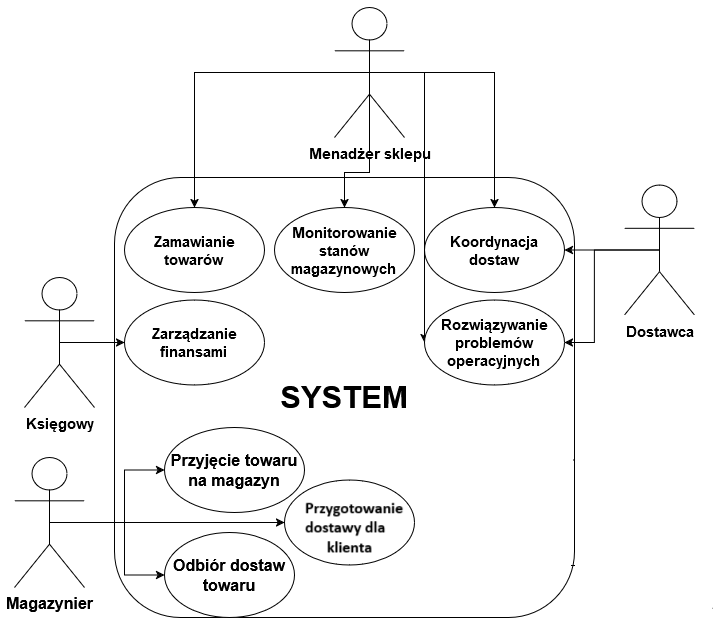

The diagram above was exported from draw.io. Its source (the exported page's mxGraphModel, read from the mxfile embedded in the PNG):
<mxGraphModel dx="1050" dy="1658" grid="1" gridSize="10" guides="1" tooltips="1" connect="1" arrows="1" fold="1" page="1" pageScale="1" pageWidth="850" pageHeight="1100" math="0" shadow="0">
  <root>
    <mxCell id="0" />
    <mxCell id="1" parent="0" />
    <mxCell id="z0qMtl63QQYca3H9fEdY-6" value="&lt;b&gt;&lt;font style=&quot;font-size: 31px;&quot;&gt;SYSTEM&lt;/font&gt;&lt;/b&gt;" style="rounded=1;whiteSpace=wrap;html=1;" vertex="1" parent="1">
      <mxGeometry x="190" y="110" width="460" height="440" as="geometry" />
    </mxCell>
    <mxCell id="z0qMtl63QQYca3H9fEdY-37" style="edgeStyle=orthogonalEdgeStyle;rounded=0;orthogonalLoop=1;jettySize=auto;html=1;exitX=0.5;exitY=0.5;exitDx=0;exitDy=0;exitPerimeter=0;" edge="1" parent="1" source="z0qMtl63QQYca3H9fEdY-1" target="z0qMtl63QQYca3H9fEdY-36">
      <mxGeometry relative="1" as="geometry" />
    </mxCell>
    <mxCell id="z0qMtl63QQYca3H9fEdY-1" value="&lt;font style=&quot;font-size: 15px;&quot;&gt;&lt;b&gt;Księgowy&lt;/b&gt;&lt;/font&gt;" style="shape=umlActor;verticalLabelPosition=bottom;verticalAlign=top;html=1;outlineConnect=0;" vertex="1" parent="1">
      <mxGeometry x="100" y="210" width="70" height="130" as="geometry" />
    </mxCell>
    <mxCell id="z0qMtl63QQYca3H9fEdY-26" style="edgeStyle=orthogonalEdgeStyle;rounded=0;orthogonalLoop=1;jettySize=auto;html=1;exitX=0.5;exitY=0.5;exitDx=0;exitDy=0;exitPerimeter=0;" edge="1" parent="1" source="z0qMtl63QQYca3H9fEdY-2" target="z0qMtl63QQYca3H9fEdY-24">
      <mxGeometry relative="1" as="geometry" />
    </mxCell>
    <mxCell id="z0qMtl63QQYca3H9fEdY-2" value="&lt;font style=&quot;font-size: 15px;&quot;&gt;&lt;b&gt;Sprzedawca&lt;/b&gt;&lt;/font&gt;" style="shape=umlActor;verticalLabelPosition=bottom;verticalAlign=top;html=1;outlineConnect=0;" vertex="1" parent="1">
      <mxGeometry x="710" y="390" width="70" height="130" as="geometry" />
    </mxCell>
    <mxCell id="z0qMtl63QQYca3H9fEdY-35" style="edgeStyle=orthogonalEdgeStyle;rounded=0;orthogonalLoop=1;jettySize=auto;html=1;exitX=0.5;exitY=0.5;exitDx=0;exitDy=0;exitPerimeter=0;" edge="1" parent="1" source="z0qMtl63QQYca3H9fEdY-3" target="z0qMtl63QQYca3H9fEdY-31">
      <mxGeometry relative="1" as="geometry" />
    </mxCell>
    <mxCell id="z0qMtl63QQYca3H9fEdY-39" style="edgeStyle=orthogonalEdgeStyle;rounded=0;orthogonalLoop=1;jettySize=auto;html=1;exitX=0.5;exitY=0.5;exitDx=0;exitDy=0;exitPerimeter=0;" edge="1" parent="1" source="z0qMtl63QQYca3H9fEdY-3" target="z0qMtl63QQYca3H9fEdY-38">
      <mxGeometry relative="1" as="geometry" />
    </mxCell>
    <mxCell id="z0qMtl63QQYca3H9fEdY-3" value="&lt;font style=&quot;font-size: 15px;&quot;&gt;&lt;b&gt;Dostawca&lt;/b&gt;&lt;/font&gt;" style="shape=umlActor;verticalLabelPosition=bottom;verticalAlign=top;html=1;outlineConnect=0;" vertex="1" parent="1">
      <mxGeometry x="700" y="117.5" width="70" height="130" as="geometry" />
    </mxCell>
    <mxCell id="z0qMtl63QQYca3H9fEdY-32" style="edgeStyle=orthogonalEdgeStyle;rounded=0;orthogonalLoop=1;jettySize=auto;html=1;exitX=0.5;exitY=0.5;exitDx=0;exitDy=0;exitPerimeter=0;entryX=0.5;entryY=0;entryDx=0;entryDy=0;" edge="1" parent="1" source="z0qMtl63QQYca3H9fEdY-4" target="z0qMtl63QQYca3H9fEdY-29">
      <mxGeometry relative="1" as="geometry" />
    </mxCell>
    <mxCell id="z0qMtl63QQYca3H9fEdY-33" style="edgeStyle=orthogonalEdgeStyle;rounded=0;orthogonalLoop=1;jettySize=auto;html=1;exitX=0.5;exitY=0.5;exitDx=0;exitDy=0;exitPerimeter=0;entryX=0.5;entryY=0;entryDx=0;entryDy=0;" edge="1" parent="1" source="z0qMtl63QQYca3H9fEdY-4" target="z0qMtl63QQYca3H9fEdY-30">
      <mxGeometry relative="1" as="geometry" />
    </mxCell>
    <mxCell id="z0qMtl63QQYca3H9fEdY-34" style="edgeStyle=orthogonalEdgeStyle;rounded=0;orthogonalLoop=1;jettySize=auto;html=1;exitX=0.5;exitY=0.5;exitDx=0;exitDy=0;exitPerimeter=0;" edge="1" parent="1" source="z0qMtl63QQYca3H9fEdY-4" target="z0qMtl63QQYca3H9fEdY-31">
      <mxGeometry relative="1" as="geometry" />
    </mxCell>
    <mxCell id="z0qMtl63QQYca3H9fEdY-17" style="edgeStyle=orthogonalEdgeStyle;rounded=0;orthogonalLoop=1;jettySize=auto;html=1;exitX=0.5;exitY=0.5;exitDx=0;exitDy=0;exitPerimeter=0;" edge="1" parent="1" source="z0qMtl63QQYca3H9fEdY-5" target="z0qMtl63QQYca3H9fEdY-16">
      <mxGeometry relative="1" as="geometry" />
    </mxCell>
    <mxCell id="z0qMtl63QQYca3H9fEdY-20" style="edgeStyle=orthogonalEdgeStyle;rounded=0;orthogonalLoop=1;jettySize=auto;html=1;exitX=0.5;exitY=0.5;exitDx=0;exitDy=0;exitPerimeter=0;" edge="1" parent="1" source="z0qMtl63QQYca3H9fEdY-5" target="z0qMtl63QQYca3H9fEdY-19">
      <mxGeometry relative="1" as="geometry" />
    </mxCell>
    <mxCell id="z0qMtl63QQYca3H9fEdY-22" style="edgeStyle=orthogonalEdgeStyle;rounded=0;orthogonalLoop=1;jettySize=auto;html=1;exitX=0.5;exitY=0.5;exitDx=0;exitDy=0;exitPerimeter=0;" edge="1" parent="1" source="z0qMtl63QQYca3H9fEdY-5" target="z0qMtl63QQYca3H9fEdY-21">
      <mxGeometry relative="1" as="geometry" />
    </mxCell>
    <mxCell id="z0qMtl63QQYca3H9fEdY-5" value="&lt;b&gt;&lt;font style=&quot;font-size: 16px;&quot;&gt;Magazynier&lt;/font&gt;&lt;/b&gt;" style="shape=umlActor;verticalLabelPosition=bottom;verticalAlign=top;html=1;outlineConnect=0;" vertex="1" parent="1">
      <mxGeometry x="90" y="390" width="70" height="130" as="geometry" />
    </mxCell>
    <mxCell id="z0qMtl63QQYca3H9fEdY-16" value="&lt;b&gt;&lt;font style=&quot;font-size: 16px;&quot;&gt;Odbiór dostaw towaru&lt;br&gt;&lt;/font&gt;&lt;/b&gt;" style="ellipse;whiteSpace=wrap;html=1;" vertex="1" parent="1">
      <mxGeometry x="240" y="465" width="130" height="85" as="geometry" />
    </mxCell>
    <mxCell id="z0qMtl63QQYca3H9fEdY-19" value="&lt;font style=&quot;font-size: 16px;&quot;&gt;&lt;b&gt;Przyjęcie towaru na magazyn&lt;br&gt;&lt;/b&gt;&lt;/font&gt;" style="ellipse;whiteSpace=wrap;html=1;" vertex="1" parent="1">
      <mxGeometry x="240" y="360" width="140" height="85" as="geometry" />
    </mxCell>
    <mxCell id="z0qMtl63QQYca3H9fEdY-21" value="&lt;font style=&quot;font-size: 16px;&quot;&gt;&lt;b&gt;Ekspozycja produktów&lt;br&gt;&lt;/b&gt;&lt;/font&gt;" style="ellipse;whiteSpace=wrap;html=1;" vertex="1" parent="1">
      <mxGeometry x="360" y="412.5" width="130" height="85" as="geometry" />
    </mxCell>
    <mxCell id="z0qMtl63QQYca3H9fEdY-24" value="&lt;font style=&quot;font-size: 15px;&quot;&gt;&lt;b&gt;Sprzedaż produktu&lt;/b&gt;&lt;/font&gt;" style="ellipse;whiteSpace=wrap;html=1;" vertex="1" parent="1">
      <mxGeometry x="500" y="350" width="130" height="85" as="geometry" />
    </mxCell>
    <mxCell id="z0qMtl63QQYca3H9fEdY-25" value="&lt;font style=&quot;font-size: 15px;&quot;&gt;&lt;b&gt;Rejestracja sprzedaży&lt;br&gt;&lt;/b&gt;&lt;/font&gt;" style="ellipse;whiteSpace=wrap;html=1;" vertex="1" parent="1">
      <mxGeometry x="500" y="445" width="130" height="85" as="geometry" />
    </mxCell>
    <mxCell id="z0qMtl63QQYca3H9fEdY-28" style="edgeStyle=orthogonalEdgeStyle;rounded=0;orthogonalLoop=1;jettySize=auto;html=1;exitX=0.5;exitY=0.5;exitDx=0;exitDy=0;exitPerimeter=0;entryX=0.962;entryY=0.624;entryDx=0;entryDy=0;entryPerimeter=0;" edge="1" parent="1" source="z0qMtl63QQYca3H9fEdY-2" target="z0qMtl63QQYca3H9fEdY-25">
      <mxGeometry relative="1" as="geometry" />
    </mxCell>
    <mxCell id="z0qMtl63QQYca3H9fEdY-29" value="&lt;font style=&quot;font-size: 15px;&quot;&gt;&lt;b&gt;Zamawianie towarów&lt;br&gt;&lt;/b&gt;&lt;/font&gt;" style="ellipse;whiteSpace=wrap;html=1;" vertex="1" parent="1">
      <mxGeometry x="200" y="140" width="140" height="85" as="geometry" />
    </mxCell>
    <mxCell id="z0qMtl63QQYca3H9fEdY-30" value="&lt;font style=&quot;font-size: 15px;&quot;&gt;&lt;b&gt;Monitorowanie stanów magazynowych&lt;br&gt;&lt;/b&gt;&lt;/font&gt;" style="ellipse;whiteSpace=wrap;html=1;" vertex="1" parent="1">
      <mxGeometry x="350" y="140" width="140" height="85" as="geometry" />
    </mxCell>
    <mxCell id="z0qMtl63QQYca3H9fEdY-31" value="&lt;font style=&quot;font-size: 15px;&quot;&gt;&lt;b&gt;Koordynacja dostaw&lt;br&gt;&lt;/b&gt;&lt;/font&gt;" style="ellipse;whiteSpace=wrap;html=1;" vertex="1" parent="1">
      <mxGeometry x="500" y="140" width="140" height="85" as="geometry" />
    </mxCell>
    <mxCell id="z0qMtl63QQYca3H9fEdY-41" style="edgeStyle=orthogonalEdgeStyle;rounded=0;orthogonalLoop=1;jettySize=auto;html=1;exitX=0.5;exitY=0.5;exitDx=0;exitDy=0;exitPerimeter=0;entryX=0;entryY=0.5;entryDx=0;entryDy=0;" edge="1" parent="1" source="z0qMtl63QQYca3H9fEdY-4" target="z0qMtl63QQYca3H9fEdY-38">
      <mxGeometry relative="1" as="geometry">
        <Array as="points">
          <mxPoint x="500" y="5" />
        </Array>
      </mxGeometry>
    </mxCell>
    <mxCell id="z0qMtl63QQYca3H9fEdY-4" value="&lt;font style=&quot;font-size: 15px;&quot;&gt;&lt;b&gt;Menadżer sklepu&lt;br&gt;&lt;/b&gt;&lt;/font&gt;" style="shape=umlActor;verticalLabelPosition=bottom;verticalAlign=top;html=1;outlineConnect=0;" vertex="1" parent="1">
      <mxGeometry x="410" y="-60" width="70" height="130" as="geometry" />
    </mxCell>
    <mxCell id="z0qMtl63QQYca3H9fEdY-36" value="&lt;font style=&quot;font-size: 15px;&quot;&gt;&lt;b&gt;Zarządzanie finansami&lt;br&gt;&lt;/b&gt;&lt;/font&gt;" style="ellipse;whiteSpace=wrap;html=1;" vertex="1" parent="1">
      <mxGeometry x="200" y="232.5" width="140" height="85" as="geometry" />
    </mxCell>
    <mxCell id="z0qMtl63QQYca3H9fEdY-38" value="&lt;font style=&quot;font-size: 15px;&quot;&gt;&lt;b&gt;Rozwiązywanie problemów operacyjnych&lt;br&gt;&lt;/b&gt;&lt;/font&gt;" style="ellipse;whiteSpace=wrap;html=1;" vertex="1" parent="1">
      <mxGeometry x="500" y="232.5" width="140" height="85" as="geometry" />
    </mxCell>
  </root>
</mxGraphModel>